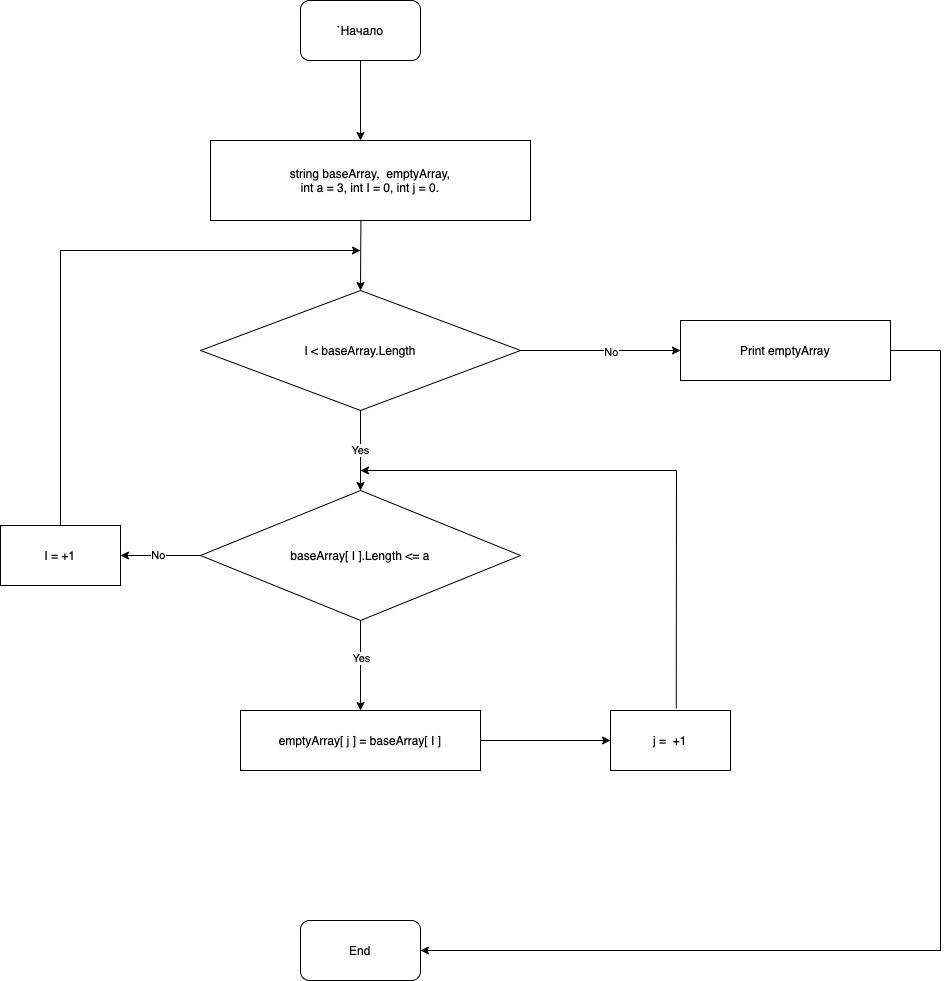

The diagram above was exported from draw.io. Its source (the exported page's mxGraphModel, read from the mxfile embedded in the PNG):
<mxGraphModel dx="1100" dy="721" grid="1" gridSize="10" guides="1" tooltips="1" connect="1" arrows="1" fold="1" page="1" pageScale="1" pageWidth="827" pageHeight="1169" math="0" shadow="0">
  <root>
    <mxCell id="0" />
    <mxCell id="1" parent="0" />
    <mxCell id="hk_Gl6gh-dJiU2688NSp-1" value="`Начало" style="rounded=1;whiteSpace=wrap;html=1;" vertex="1" parent="1">
      <mxGeometry x="340" y="50" width="120" height="60" as="geometry" />
    </mxCell>
    <mxCell id="hk_Gl6gh-dJiU2688NSp-2" value="" style="endArrow=classic;html=1;rounded=0;exitX=0.5;exitY=1;exitDx=0;exitDy=0;" edge="1" parent="1" source="hk_Gl6gh-dJiU2688NSp-1">
      <mxGeometry width="50" height="50" relative="1" as="geometry">
        <mxPoint x="390" y="340" as="sourcePoint" />
        <mxPoint x="400" y="190" as="targetPoint" />
      </mxGeometry>
    </mxCell>
    <mxCell id="hk_Gl6gh-dJiU2688NSp-3" value="string baseArray, &amp;nbsp;emptyArray,&lt;br&gt;int a = 3, int I = 0, int j = 0." style="rounded=0;whiteSpace=wrap;html=1;" vertex="1" parent="1">
      <mxGeometry x="250" y="190" width="320" height="80" as="geometry" />
    </mxCell>
    <mxCell id="hk_Gl6gh-dJiU2688NSp-4" value="" style="endArrow=classic;html=1;rounded=0;exitX=0.47;exitY=1;exitDx=0;exitDy=0;exitPerimeter=0;" edge="1" parent="1" source="hk_Gl6gh-dJiU2688NSp-3">
      <mxGeometry width="50" height="50" relative="1" as="geometry">
        <mxPoint x="380" y="330" as="sourcePoint" />
        <mxPoint x="400" y="340" as="targetPoint" />
      </mxGeometry>
    </mxCell>
    <mxCell id="hk_Gl6gh-dJiU2688NSp-5" value="I &amp;lt; baseArray.Length" style="rhombus;whiteSpace=wrap;html=1;" vertex="1" parent="1">
      <mxGeometry x="240" y="340" width="320" height="120" as="geometry" />
    </mxCell>
    <mxCell id="hk_Gl6gh-dJiU2688NSp-6" value="Yes" style="endArrow=classic;html=1;rounded=0;" edge="1" parent="1">
      <mxGeometry width="50" height="50" relative="1" as="geometry">
        <mxPoint x="400" y="460" as="sourcePoint" />
        <mxPoint x="400" y="540" as="targetPoint" />
      </mxGeometry>
    </mxCell>
    <mxCell id="hk_Gl6gh-dJiU2688NSp-7" value="baseArray[ I ].Length &amp;lt;= a" style="rhombus;whiteSpace=wrap;html=1;" vertex="1" parent="1">
      <mxGeometry x="240" y="540" width="320" height="130" as="geometry" />
    </mxCell>
    <mxCell id="hk_Gl6gh-dJiU2688NSp-8" value="" style="endArrow=classic;html=1;rounded=0;exitX=0.5;exitY=1;exitDx=0;exitDy=0;" edge="1" parent="1" source="hk_Gl6gh-dJiU2688NSp-7" target="hk_Gl6gh-dJiU2688NSp-9">
      <mxGeometry width="50" height="50" relative="1" as="geometry">
        <mxPoint x="380" y="630" as="sourcePoint" />
        <mxPoint x="400" y="740" as="targetPoint" />
      </mxGeometry>
    </mxCell>
    <mxCell id="hk_Gl6gh-dJiU2688NSp-10" value="Yes" style="edgeLabel;html=1;align=center;verticalAlign=middle;resizable=0;points=[];" vertex="1" connectable="0" parent="hk_Gl6gh-dJiU2688NSp-8">
      <mxGeometry x="-0.1619" relative="1" as="geometry">
        <mxPoint as="offset" />
      </mxGeometry>
    </mxCell>
    <mxCell id="hk_Gl6gh-dJiU2688NSp-9" value="emptyArray[ j ] = baseArray[ I ]" style="rounded=0;whiteSpace=wrap;html=1;" vertex="1" parent="1">
      <mxGeometry x="280" y="760" width="240" height="60" as="geometry" />
    </mxCell>
    <mxCell id="hk_Gl6gh-dJiU2688NSp-11" value="" style="endArrow=classic;html=1;rounded=0;exitX=1;exitY=0.5;exitDx=0;exitDy=0;" edge="1" parent="1" source="hk_Gl6gh-dJiU2688NSp-9" target="hk_Gl6gh-dJiU2688NSp-12">
      <mxGeometry width="50" height="50" relative="1" as="geometry">
        <mxPoint x="410" y="800" as="sourcePoint" />
        <mxPoint x="660" y="790" as="targetPoint" />
      </mxGeometry>
    </mxCell>
    <mxCell id="hk_Gl6gh-dJiU2688NSp-12" value="j = &amp;nbsp;+1" style="rounded=0;whiteSpace=wrap;html=1;" vertex="1" parent="1">
      <mxGeometry x="650" y="760" width="120" height="60" as="geometry" />
    </mxCell>
    <mxCell id="hk_Gl6gh-dJiU2688NSp-13" value="" style="endArrow=classic;html=1;rounded=0;exitX=0.548;exitY=-0.033;exitDx=0;exitDy=0;exitPerimeter=0;" edge="1" parent="1" source="hk_Gl6gh-dJiU2688NSp-12">
      <mxGeometry width="50" height="50" relative="1" as="geometry">
        <mxPoint x="560" y="790" as="sourcePoint" />
        <mxPoint x="400" y="520" as="targetPoint" />
        <Array as="points">
          <mxPoint x="716" y="520" />
        </Array>
      </mxGeometry>
    </mxCell>
    <mxCell id="hk_Gl6gh-dJiU2688NSp-15" value="" style="endArrow=classic;html=1;rounded=0;exitX=0;exitY=0.5;exitDx=0;exitDy=0;" edge="1" parent="1" source="hk_Gl6gh-dJiU2688NSp-7" target="hk_Gl6gh-dJiU2688NSp-16">
      <mxGeometry width="50" height="50" relative="1" as="geometry">
        <mxPoint x="230" y="600" as="sourcePoint" />
        <mxPoint x="160" y="790" as="targetPoint" />
      </mxGeometry>
    </mxCell>
    <mxCell id="hk_Gl6gh-dJiU2688NSp-17" value="No" style="edgeLabel;html=1;align=center;verticalAlign=middle;resizable=0;points=[];" vertex="1" connectable="0" parent="hk_Gl6gh-dJiU2688NSp-15">
      <mxGeometry x="0.0545" y="-1" relative="1" as="geometry">
        <mxPoint as="offset" />
      </mxGeometry>
    </mxCell>
    <mxCell id="hk_Gl6gh-dJiU2688NSp-16" value="I = +1" style="rounded=0;whiteSpace=wrap;html=1;" vertex="1" parent="1">
      <mxGeometry x="40" y="575" width="120" height="60" as="geometry" />
    </mxCell>
    <mxCell id="hk_Gl6gh-dJiU2688NSp-18" value="" style="endArrow=classic;html=1;rounded=0;exitX=0.5;exitY=0;exitDx=0;exitDy=0;" edge="1" parent="1" source="hk_Gl6gh-dJiU2688NSp-16">
      <mxGeometry width="50" height="50" relative="1" as="geometry">
        <mxPoint x="220" y="710" as="sourcePoint" />
        <mxPoint x="400" y="300" as="targetPoint" />
        <Array as="points">
          <mxPoint x="100" y="300" />
        </Array>
      </mxGeometry>
    </mxCell>
    <mxCell id="hk_Gl6gh-dJiU2688NSp-19" value="" style="endArrow=classic;html=1;rounded=0;exitX=1;exitY=0.5;exitDx=0;exitDy=0;" edge="1" parent="1" source="hk_Gl6gh-dJiU2688NSp-5">
      <mxGeometry width="50" height="50" relative="1" as="geometry">
        <mxPoint x="500" y="430" as="sourcePoint" />
        <mxPoint x="720" y="400" as="targetPoint" />
      </mxGeometry>
    </mxCell>
    <mxCell id="hk_Gl6gh-dJiU2688NSp-20" value="No" style="edgeLabel;html=1;align=center;verticalAlign=middle;resizable=0;points=[];" vertex="1" connectable="0" parent="hk_Gl6gh-dJiU2688NSp-19">
      <mxGeometry x="0.1393" y="-1" relative="1" as="geometry">
        <mxPoint as="offset" />
      </mxGeometry>
    </mxCell>
    <mxCell id="hk_Gl6gh-dJiU2688NSp-21" value="Print emptyArray" style="rounded=0;whiteSpace=wrap;html=1;" vertex="1" parent="1">
      <mxGeometry x="720" y="370" width="210" height="60" as="geometry" />
    </mxCell>
    <mxCell id="hk_Gl6gh-dJiU2688NSp-22" value="" style="endArrow=classic;html=1;rounded=0;exitX=1;exitY=0.5;exitDx=0;exitDy=0;" edge="1" parent="1" source="hk_Gl6gh-dJiU2688NSp-21" target="hk_Gl6gh-dJiU2688NSp-23">
      <mxGeometry width="50" height="50" relative="1" as="geometry">
        <mxPoint x="790" y="530" as="sourcePoint" />
        <mxPoint x="1010" y="400" as="targetPoint" />
        <Array as="points">
          <mxPoint x="980" y="400" />
          <mxPoint x="980" y="1000" />
        </Array>
      </mxGeometry>
    </mxCell>
    <mxCell id="hk_Gl6gh-dJiU2688NSp-23" value="End" style="rounded=1;whiteSpace=wrap;html=1;" vertex="1" parent="1">
      <mxGeometry x="340" y="970" width="120" height="60" as="geometry" />
    </mxCell>
  </root>
</mxGraphModel>